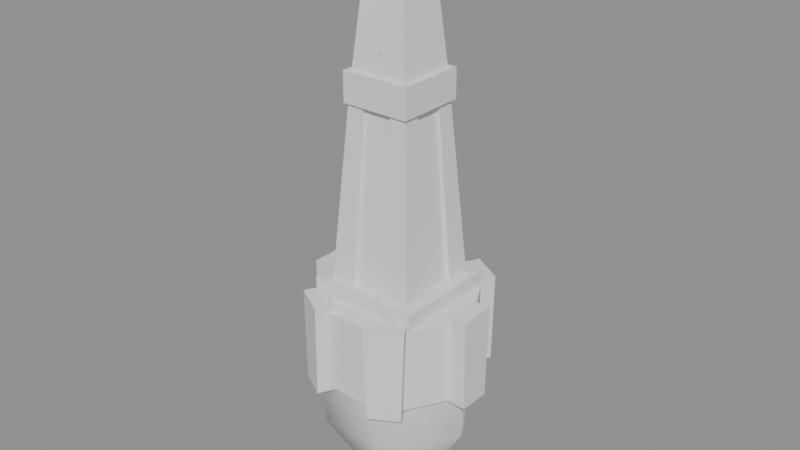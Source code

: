 # Source: tower_g_b_hit.blend  (saved by Blender 5.2.45; exported with 4.5.12 LTS)
import bpy
from mathutils import Matrix  # noqa: F401  (used for matrix-valued properties, if any)

bpy.ops.wm.read_factory_settings(use_empty=True)
scene = bpy.context.scene
scene.name = 'Scene'

# ---- collections
col_tower_g_b_hit = bpy.data.collections.new('tower_g_b_hit'); scene.collection.children.link(col_tower_g_b_hit)

# ---- materials (node trees are filled in below, after node groups)
mat_tower_g_b_hit_mat_1 = bpy.data.materials.new('tower_g_b_hit_mat_1')
mat_tower_g_b_hit_mat_2 = bpy.data.materials.new('tower_g_b_hit_mat_2')
mat_tower_g_b_hit_mat_0 = bpy.data.materials.new('tower_g_b_hit_mat_0')

# ---- material node trees
mat_tower_g_b_hit_mat_1.use_nodes = True; mat_tower_g_b_hit_mat_1.node_tree.nodes.clear()
_N = mat_tower_g_b_hit_mat_1.node_tree.nodes; _L = mat_tower_g_b_hit_mat_1.node_tree.links
n0 = _N.new('ShaderNodeBsdfPrincipled'); n0.name = 'Principled BSDF'; n0.location = (-200, 100)
n0.inputs[2].default_value = 0.8
n0.inputs[10].default_value = 0.005
n1 = _N.new('ShaderNodeOutputMaterial'); n1.name = 'Material Output'; n1.location = (200, 100)
_L.new(n0.outputs[0], n1.inputs[0])
n1.is_active_output = True
mat_tower_g_b_hit_mat_2.use_nodes = True; mat_tower_g_b_hit_mat_2.node_tree.nodes.clear()
_N = mat_tower_g_b_hit_mat_2.node_tree.nodes; _L = mat_tower_g_b_hit_mat_2.node_tree.links
n0 = _N.new('ShaderNodeBsdfPrincipled'); n0.name = 'Principled BSDF'; n0.location = (-200, 100)
n0.inputs[2].default_value = 0.8
n0.inputs[10].default_value = 0.005
n1 = _N.new('ShaderNodeOutputMaterial'); n1.name = 'Material Output'; n1.location = (200, 100)
_L.new(n0.outputs[0], n1.inputs[0])
n1.is_active_output = True
mat_tower_g_b_hit_mat_0.use_nodes = True; mat_tower_g_b_hit_mat_0.node_tree.nodes.clear()
_N = mat_tower_g_b_hit_mat_0.node_tree.nodes; _L = mat_tower_g_b_hit_mat_0.node_tree.links
n0 = _N.new('ShaderNodeBsdfPrincipled'); n0.name = 'Principled BSDF'; n0.location = (-200, 100)
n0.inputs[2].default_value = 0.8
n0.inputs[10].default_value = 0.005
n1 = _N.new('ShaderNodeOutputMaterial'); n1.name = 'Material Output'; n1.location = (200, 100)
_L.new(n0.outputs[0], n1.inputs[0])
n1.is_active_output = True

# ---- meshes
me_tower_g_b_hit_mesh_0 = bpy.data.meshes.new('tower_g_b_hit_mesh_0')
me_tower_g_b_hit_mesh_0.from_pydata([(-0.4261, -0.4261, 6.391), (-0.5681, 0.5681, 4.905), (-0.5681, -0.5681, 4.905), (0.4261, 0.4261, 6.391), (0.5681, -0.5681, 4.905), (0.5681, 0.5681, 4.905), (0.4261, -0.4261, 6.391), (-0.4261, 0.4261, 6.391), (0.284, 0.284, 6.864), (-0.284, -0.284, 6.864), (0.284, -0.284, 6.864), (-0.284, 0.284, 6.864), (0.07101, 0.07101, 7.115), (-0.07101, -0.07101, 7.115), (0.0, 0.0, 7.574), (0.07101, -0.07101, 7.115), (0.0, 0.0, 7.574), (-0.07101, 0.07101, 7.115), (-0.284, -0.284, 6.864), (0.07101, -0.07101, 7.115), (-0.07101, -0.07101, 7.115), (0.284, 0.284, 6.864), (-0.07101, 0.07101, 7.115), (0.07101, 0.07101, 7.115), (0.4261, -0.4261, 6.391), (-0.5681, -0.5681, 4.905), (0.5681, -0.5681, 4.905), (0.0, 0.0, 7.574), (0.284, -0.284, 6.864), (-0.4261, 0.4261, 6.391), (0.4261, 0.4261, 6.391), (0.5681, 0.5681, 4.905), (-0.5681, 0.5681, 4.905), (-0.284, 0.284, 6.864), (0.0, 0.0, 7.574), (-0.4261, -0.4261, 6.391)], [], [(0, 1, 2), (3, 4, 5), (3, 6, 4), (0, 7, 1), (8, 6, 3), (9, 7, 0), (8, 10, 6), (9, 11, 7), (10, 8, 12), (11, 9, 13), (14, 15, 12), (16, 17, 13), (11, 13, 17), (10, 12, 15), (18, 19, 20), (21, 22, 23), (24, 25, 26), (27, 20, 19), (18, 28, 19), (29, 30, 31), (29, 31, 32), (21, 33, 22), (33, 30, 29), (33, 21, 30), (34, 23, 22), (28, 18, 35), (28, 35, 24), (24, 35, 25)])
me_tower_g_b_hit_mesh_0.polygons.foreach_set('use_smooth', [True] * 28)
_uv = me_tower_g_b_hit_mesh_0.uv_layers.new(name='UVMap')
_uv.uv.foreach_set('vector', [0.0, 1.0, 0.0, 1.0, 0.0, 1.0, 0.0, 1.0, 0.0, 1.0, 0.0, 1.0, 0.0, 1.0, 0.0, 1.0, 0.0, 1.0, 0.0, 1.0, 0.0, 1.0, 0.0, 1.0, 0.0, 1.0, 0.0, 1.0, 0.0, 1.0, 0.0, 1.0, 0.0, 1.0, 0.0, 1.0, 0.0, 1.0, 0.0, 1.0, 0.0, 1.0, 0.0, 1.0, 0.0, 1.0, 0.0, 1.0, 0.0, 1.0, 0.0, 1.0, 0.0, 1.0, 0.0, 1.0, 0.0, 1.0, 0.0, 1.0, 0.0, 1.0, 0.0, 1.0, 0.0, 1.0, 0.0, 1.0, 0.0, 1.0, 0.0, 1.0, 0.0, 1.0, 0.0, 1.0, 0.0, 1.0, 0.0, 1.0, 0.0, 1.0, 0.0, 1.0, 0.0, 1.0, 0.0, 1.0, 0.0, 1.0, 0.0, 1.0, 0.0, 1.0, 0.0, 1.0, 0.0, 1.0, 0.0, 1.0, 0.0, 1.0, 0.0, 1.0, 0.0, 1.0, 0.0, 1.0, 0.0, 1.0, 0.0, 1.0, 0.0, 1.0, 0.0, 1.0, 0.0, 1.0, 0.0, 1.0, 0.0, 1.0, 0.0, 1.0, 0.0, 1.0, 0.0, 1.0, 0.0, 1.0, 0.0, 1.0, 0.0, 1.0, 0.0, 1.0, 0.0, 1.0, 0.0, 1.0, 0.0, 1.0, 0.0, 1.0, 0.0, 1.0, 0.0, 1.0, 0.0, 1.0, 0.0, 1.0, 0.0, 1.0, 0.0, 1.0, 0.0, 1.0, 0.0, 1.0, 0.0, 1.0, 0.0, 1.0, 0.0, 1.0, 0.0, 1.0])
me_tower_g_b_hit_mesh_0.materials.append(mat_tower_g_b_hit_mat_1)
me_tower_g_b_hit_mesh_0.update()
me_tower_g_b_hit_mesh_0.normals_split_custom_set([tuple(v) for v in zip(*[iter([-0.9871, -3.511e-07, 0.1601, -0.9955, -8.428e-07, 0.09513, -0.9955, -1.265e-06, 0.09513, 0.9871, 3.702e-07, 0.1601, 0.9955, 8.428e-07, 0.09513, 0.9955, 1.265e-06, 0.09513, 0.9871, 3.702e-07, 0.1601, 0.9745, 2.745e-06, 0.2245, 0.9955, 8.428e-07, 0.09513, -0.9871, -3.511e-07, 0.1601, -0.9745, -2.747e-06, 0.2245, -0.9955, -8.428e-07, 0.09513, 0.9097, -1.676e-07, 0.4153, 0.9745, 2.745e-06, 0.2245, 0.9871, 3.702e-07, 0.1601, -0.9097, 1.66e-07, 0.4153, -0.9745, -2.747e-06, 0.2245, -0.9871, -3.511e-07, 0.1601, 0.9097, -1.676e-07, 0.4153, 0.8434, 7.622e-06, 0.5373, 0.9745, 2.745e-06, 0.2245, -0.9097, 1.66e-07, 0.4153, -0.8434, -7.242e-06, 0.5373, -0.9745, -2.747e-06, 0.2245, 0.8434, 7.622e-06, 0.5373, 0.9097, -1.676e-07, 0.4153, 0.8666, -2.038e-06, 0.4989, -0.8434, -7.242e-06, 0.5373, -0.9097, 1.66e-07, 0.4153, -0.8666, 1.932e-06, 0.4989, 0.9882, 0.0, 0.1529, 0.9095, 1.768e-06, 0.4156, 0.8666, -2.038e-06, 0.4989, -0.9882, 0.0, 0.1529, -0.9095, -1.907e-06, 0.4156, -0.8666, 1.932e-06, 0.4989, -0.8434, -7.242e-06, 0.5373, -0.8666, 1.932e-06, 0.4989, -0.9095, -1.907e-06, 0.4156, 0.8434, 7.622e-06, 0.5373, 0.8666, -2.038e-06, 0.4989, 0.9095, 1.768e-06, 0.4156, 7.093e-06, -0.8434, 0.5373, -2.046e-06, -0.8666, 0.4989, 1.95e-06, -0.9095, 0.4156, -7.212e-06, 0.8434, 0.5373, 2.039e-06, 0.8666, 0.4989, -1.902e-06, 0.9095, 0.4156, 6.752e-08, -0.9871, 0.1601, 0.0, -0.9955, 0.09513, 0.0, -0.9955, 0.09513, 0.0, -0.9882, 0.1529, 1.95e-06, -0.9095, 0.4156, -2.046e-06, -0.8666, 0.4989, 7.093e-06, -0.8434, 0.5373, -1.679e-07, -0.9097, 0.4153, -2.046e-06, -0.8666, 0.4989, -6.752e-08, 0.9871, 0.1601, -2.745e-06, 0.9745, 0.2245, 0.0, 0.9955, 0.09513, -6.752e-08, 0.9871, 0.1601, 0.0, 0.9955, 0.09513, 0.0, 0.9955, 0.09513, -7.212e-06, 0.8434, 0.5373, 1.669e-07, 0.9097, 0.4153, 2.039e-06, 0.8666, 0.4989, 1.669e-07, 0.9097, 0.4153, -2.745e-06, 0.9745, 0.2245, -6.752e-08, 0.9871, 0.1601, 1.669e-07, 0.9097, 0.4153, -7.212e-06, 0.8434, 0.5373, -2.745e-06, 0.9745, 0.2245, 0.0, 0.9882, 0.1529, -1.902e-06, 0.9095, 0.4156, 2.039e-06, 0.8666, 0.4989, -1.679e-07, -0.9097, 0.4153, 7.093e-06, -0.8434, 0.5373, 2.746e-06, -0.9745, 0.2245, -1.679e-07, -0.9097, 0.4153, 2.746e-06, -0.9745, 0.2245, 6.752e-08, -0.9871, 0.1601, 6.752e-08, -0.9871, 0.1601, 2.746e-06, -0.9745, 0.2245, 0.0, -0.9955, 0.09513])] * 3)])
me_tower_g_b_hit_mesh_1 = bpy.data.meshes.new('tower_g_b_hit_mesh_1')
me_tower_g_b_hit_mesh_1.from_pydata([(-0.4843, -0.2838, 5.322), (-0.4843, 0.2838, 5.322), (-0.3193, -0.1871, 4.942), (0.3193, 0.1871, 4.942), (0.4843, 0.2838, 5.322), (0.4843, -0.2838, 5.322), (0.3193, -0.1871, 4.942), (-0.3193, 0.1871, 4.942), (0.0, 0.3701, 4.942), (0.0, 0.5613, 5.322), (0.0, -0.3701, 4.942), (0.0, -0.5613, 5.322)], [], [(0, 1, 2), (3, 4, 5), (6, 3, 5), (1, 7, 2), (8, 9, 4), (10, 11, 0), (10, 5, 11), (8, 1, 9), (10, 0, 2), (8, 4, 3), (8, 7, 1), (10, 6, 5)])
me_tower_g_b_hit_mesh_1.polygons.foreach_set('use_smooth', [True] * 12)
_uv = me_tower_g_b_hit_mesh_1.uv_layers.new(name='UVMap')
_uv.uv.foreach_set('vector', [0.0, 1.0, 0.0, 1.0, 0.0, 1.0, 0.0, 1.0, 0.0, 1.0, 0.0, 1.0, 0.0, 1.0, 0.0, 1.0, 0.0, 1.0, 0.0, 1.0, 0.0, 1.0, 0.0, 1.0, 0.0, 1.0, 0.0, 1.0, 0.0, 1.0, 0.0, 1.0, 0.0, 1.0, 0.0, 1.0, 0.0, 1.0, 0.0, 1.0, 0.0, 1.0, 0.0, 1.0, 0.0, 1.0, 0.0, 1.0, 0.0, 1.0, 0.0, 1.0, 0.0, 1.0, 0.0, 1.0, 0.0, 1.0, 0.0, 1.0, 0.0, 1.0, 0.0, 1.0, 0.0, 1.0, 0.0, 1.0, 0.0, 1.0, 0.0, 1.0])
me_tower_g_b_hit_mesh_1.materials.append(mat_tower_g_b_hit_mat_2)
me_tower_g_b_hit_mesh_1.update()
me_tower_g_b_hit_mesh_1.normals_split_custom_set([tuple(v) for v in zip(*[iter([-0.6765, -0.5882, -0.4431, -0.6764, 0.5883, -0.4431, -0.7731, -0.4477, -0.4493, 0.7731, 0.4477, -0.4493, 0.6765, 0.5882, -0.4431, 0.6764, -0.5883, -0.4431, 0.7731, -0.4477, -0.4493, 0.7731, 0.4477, -0.4493, 0.6764, -0.5883, -0.4431, -0.6764, 0.5883, -0.4431, -0.7731, 0.4477, -0.4493, -0.7731, -0.4477, -0.4493, 0.0, 0.8934, -0.4493, 0.0, 0.8934, -0.4493, 0.6765, 0.5882, -0.4431, 0.0, -0.8934, -0.4493, 0.0, -0.8934, -0.4493, -0.6765, -0.5882, -0.4431, 0.0, -0.8934, -0.4493, 0.6764, -0.5883, -0.4431, 0.0, -0.8934, -0.4493, 0.0, 0.8934, -0.4493, -0.6764, 0.5883, -0.4431, 0.0, 0.8934, -0.4493, 0.0, -0.8934, -0.4493, -0.6765, -0.5882, -0.4431, -0.7731, -0.4477, -0.4493, 0.0, 0.8934, -0.4493, 0.6765, 0.5882, -0.4431, 0.7731, 0.4477, -0.4493, 0.0, 0.8934, -0.4493, -0.7731, 0.4477, -0.4493, -0.6764, 0.5883, -0.4431, 0.0, -0.8934, -0.4493, 0.7731, -0.4477, -0.4493, 0.6764, -0.5883, -0.4431])] * 3)])
me_tower_g_b_hit_mesh_2 = bpy.data.meshes.new('tower_g_b_hit_mesh_2')
me_tower_g_b_hit_mesh_2.from_pydata([(-0.542, -0.311, 4.41), (-0.7733, 0.4622, 0.8823), (-0.7733, -0.4516, 0.8823), (0.542, 0.3116, 4.41), (0.7733, -0.4617, 0.8823), (0.7733, 0.4522, 0.8823), (-1.674, -0.009003, -0.9083), (-0.837, 1.423, 0.6922), (-0.837, 1.423, -0.9083), (1.674, -0.009003, -0.9083), (0.837, 1.423, -0.9083), (0.837, 1.423, 0.6922), (1.674, -0.009003, 0.6922), (-1.674, -0.009003, 0.6922), (-0.855, -1.441, -0.9083), (-1.674, -0.009003, 0.6922), (-1.674, -0.009003, -0.9083), (0.855, -1.441, -0.9083), (1.674, -0.009003, 0.6922), (0.855, -1.441, 0.6922), (1.674, -0.009003, -0.9083), (-0.855, -1.441, 0.6922), (0.542, -0.311, 4.41), (-0.542, 0.3116, 4.41), (-1.494, 0.0, -1.892), (-0.747, 1.27, -0.218), (-0.747, 1.27, -1.892), (-1.494, 0.0, -0.218), (0.747, 1.27, -1.892), (0.747, 1.27, -0.218), (1.494, 0.0, -0.218), (-0.747, -1.27, -1.892), (-1.494, 0.0, -0.218), (-0.747, -1.27, -0.218), (1.494, 0.0, -1.892), (0.747, -1.27, -0.218), (0.747, -1.27, -1.892), (1.494, 0.0, -0.218), (0.3884, -0.6603, -3.107), (-0.3884, 0.6603, -3.107), (0.7769, 0.0, -3.107), (-0.7769, 0.0, -3.107), (-0.3816, -0.3816, 0.8823), (-0.2879, -0.6092, 4.414), (-0.3816, -0.864, 0.8823), (0.3816, 0.3816, 0.8823), (0.2879, 0.6092, 4.414), (0.3816, 0.864, 0.8823), (0.864, -0.3816, 0.8823), (0.6092, -0.6092, 4.414), (0.864, -0.8637, 0.8823), (-0.8637, -0.864, 0.8823), (-0.6092, -0.2879, 4.414), (-0.8637, -0.3819, 0.8823), (0.8637, 0.8637, 0.8789), (0.6026, 0.2879, 4.414), (0.8637, 0.3819, 0.8823), (0.3819, -0.8637, 0.8823), (0.2912, -0.2912, 4.41), (0.3816, -0.3816, 0.8823), (-0.3819, 0.8637, 0.8823), (-0.2912, 0.2912, 4.41), (-0.3816, 0.3816, 0.8823), (-0.864, 0.3816, 0.8823), (-0.6126, 0.6126, 4.41), (-0.864, 0.8637, 0.8823), (1.285, 0.297, -0.9997), (1.381, -0.369, 0.8183), (1.381, 0.351, 0.8183), (-1.285, 0.297, -0.9997), (-1.381, 0.351, 0.8183), (-1.381, -0.369, 0.8183), (-1.759, -0.315, -0.9997), (-1.759, -0.369, 0.8183), (-1.759, 0.351, 0.8183), (1.759, -0.315, -0.9997), (1.759, 0.351, 0.8183), (1.759, -0.369, 0.8183), (0.3884, 0.6603, -3.107), (-0.3884, -0.6603, -3.107), (0.6026, 0.6092, 4.414), (-0.6092, -0.6092, 4.414), (-0.2879, -0.2879, 4.414), (0.2879, 0.2879, 4.414), (-0.6126, 0.2912, 4.41), (-0.2912, 0.6126, 4.41), (0.2912, -0.6126, 4.41), (0.6126, -0.2912, 4.41), (1.285, -0.315, -0.9997), (-1.285, -0.315, -0.9997), (-1.759, 0.297, -0.9997), (1.759, 0.297, -0.9997), (0.6695, 0.6695, 4.921), (0.6695, -0.6695, 4.921), (0.6695, -0.6695, 4.347), (-0.6695, -0.6695, 4.921), (-0.6695, 0.6695, 4.347), (-0.6695, -0.6695, 4.347), (-0.6695, 0.6695, 4.921), (0.6695, 0.6695, 4.347), (-0.5954, -1.641, -0.9997), (-0.3584, -1.23, -0.9997), (-0.3596, -1.341, 0.8183), (0.6206, 1.641, -0.9997), (0.3836, 1.23, -0.9997), (0.3848, 1.341, 0.8183), (-0.8884, -0.924, -0.9997), (-1.125, -1.335, -0.9997), (-1.172, -1.308, 0.8183), (0.9136, 0.924, -0.9997), (1.151, 1.335, -0.9997), (1.197, 1.308, 0.8183), (-1.143, 1.335, -0.9997), (-0.9064, 0.924, -0.9997), (-1.001, 0.981, 0.8183), (0.3656, -1.23, -0.9997), (0.6026, -1.641, -0.9997), (0.5558, -1.668, 0.8183), (1.133, -1.335, -0.9997), (0.8956, -0.924, -0.9997), (0.9904, -0.981, 0.8183), (-0.3764, 1.23, -0.9997), (-0.6134, 1.641, -0.9997), (-0.5666, 1.668, 0.8183), (1.063, 1.032, 0.9997), (1.063, -1.05, 0.9997), (1.063, -1.05, 0.6832), (-1.099, -1.05, 0.9997), (-1.099, 1.032, 0.9997), (-1.099, 1.032, 0.6832), (1.063, 1.032, 0.6832), (-1.099, -1.05, 0.6832), (-0.9064, 0.924, -0.9997), (-0.3776, 1.341, 0.8183), (-1.001, 0.981, 0.8183), (0.8956, -0.924, -0.9997), (0.3668, -1.341, 0.8183), (0.9904, -0.981, 0.8183), (-0.3584, -1.23, -0.9997), (-0.9832, -0.981, 0.8183), (-0.3596, -1.341, 0.8183), (0.3836, 1.23, -0.9997), (1.008, 0.981, 0.8183), (0.3848, 1.341, 0.8183), (1.151, 1.335, -0.9997), (0.5738, 1.668, 0.8183), (1.197, 1.308, 0.8183), (-1.125, -1.335, -0.9997), (-0.5486, -1.668, 0.8183), (-1.172, -1.308, 0.8183), (-0.6134, 1.641, -0.9997), (-1.19, 1.308, 0.8183), (-0.5666, 1.668, 0.8183), (0.6026, -1.641, -0.9997), (1.179, -1.308, 0.8183), (0.5558, -1.668, 0.8183), (1.008, 0.981, 0.8183), (-0.9832, -0.981, 0.8183), (0.3668, -1.341, 0.8183), (-0.3776, 1.341, 0.8183), (1.179, -1.308, 0.8183), (-1.19, 1.308, 0.8183), (0.5738, 1.668, 0.8183), (-0.5486, -1.668, 0.8183), (-0.3764, 1.23, -0.9997), (-0.8884, -0.924, -0.9997), (0.3656, -1.23, -0.9997), (0.9136, 0.924, -0.9997), (-0.5954, -1.641, -0.9997), (0.6206, 1.641, -0.9997), (1.133, -1.335, -0.9997), (-1.143, 1.335, -0.9997), (0.0, 0.0, -3.563), (-0.3816, -0.864, 0.8823), (-0.6092, -0.6092, 4.414), (-0.8637, -0.864, 0.8823), (0.3816, 0.864, 0.8823), (0.6026, 0.6092, 4.414), (0.8637, 0.8637, 0.8789), (-0.864, 0.8637, 0.8823), (-0.2912, 0.6126, 4.41), (-0.3819, 0.8637, 0.8823), (0.864, -0.8637, 0.8823), (0.2912, -0.6126, 4.41), (0.3819, -0.8637, 0.8823), (0.6092, -0.6092, 4.414), (-0.6126, 0.6126, 4.41), (0.8637, 0.3819, 0.8823), (0.2879, 0.2879, 4.414), (0.3816, 0.3816, 0.8823), (-0.8637, -0.3819, 0.8823), (-0.2879, -0.2879, 4.414), (-0.3816, -0.3816, 0.8823), (0.3816, -0.3816, 0.8823), (0.6126, -0.2912, 4.41), (0.864, -0.3816, 0.8823), (-0.3816, 0.3816, 0.8823), (-0.6126, 0.2912, 4.41), (-0.864, 0.3816, 0.8823), (-0.6092, -0.2879, 4.414), (0.6026, 0.2879, 4.414), (0.3113, -0.5417, 4.41), (-0.462, -0.773, 0.8823), (0.4519, -0.773, 0.8823), (-0.3113, 0.5423, 4.41), (0.462, 0.7736, 0.8823), (-0.4519, 0.7736, 0.8823), (0.1451, 0.0, 5.598), (0.0, 0.1451, 5.598), (0.0, 0.0, 6.024), (-0.1451, 0.0, 5.598), (0.0, -0.1451, 5.598), (0.0, 0.0, 6.024), (0.0, 0.0, 6.024), (0.0, 0.1451, 5.598), (-0.1451, 0.0, 5.598), (0.0, 0.0, 6.024), (0.0, -0.1451, 5.598), (0.1451, 0.0, 5.598), (-0.119, -0.119, 5.106), (-0.119, 0.119, 5.106), (-0.119, -0.119, 4.85), (0.119, -0.119, 5.106), (0.119, -0.119, 4.85), (0.119, 0.119, 4.85), (-0.119, 0.119, 4.85), (0.119, 0.119, 5.106), (0.0, 0.0, 5.352), (0.0, 0.0, 5.352), (0.0, 0.0, 5.352), (0.0, 0.0, 5.352), (-0.2912, 0.2912, 4.41), (0.2912, -0.2912, 4.41), (-0.06815, 0.0, 5.315), (-0.1197, 0.0, 5.144), (0.0, -0.1383, 5.144), (0.0, -0.07869, 5.315), (0.0, -0.1383, 5.144), (0.1197, 0.0, 5.144), (0.06815, 0.0, 5.315), (0.1197, 0.0, 5.144), (0.0, 0.1383, 5.144), (0.0, 0.07869, 5.315), (0.0, 0.1383, 5.144), (-0.1197, 0.0, 5.144), (-1.285, -0.315, -0.9997), (-1.759, -0.369, 0.8183), (-1.759, -0.315, -0.9997), (-1.759, 0.297, -0.9997), (-1.381, 0.351, 0.8183), (-1.285, 0.297, -0.9997), (-1.381, -0.369, 0.8183), (-1.759, 0.351, 0.8183), (0.06815, 0.0, 5.315), (0.0, 0.07869, 5.315), (0.0, -0.07869, 5.315), (-0.06815, 0.0, 5.315), (0.2879, 0.6092, 4.414), (-0.2879, -0.6092, 4.414), (0.0, 0.0, 5.402), (0.0, 0.0, 5.402), (0.0, 0.0, 5.402), (0.0, 0.0, 5.402), (0.0, 0.09324, 5.079), (-0.08075, 0.0, 5.079), (0.0, 0.09324, 5.144), (-0.08075, 0.0, 5.144), (0.0, -0.09324, 5.079), (0.08075, 0.0, 5.079), (0.0, -0.09324, 5.144), (0.0, 0.09324, 5.079), (0.0, 0.09324, 5.144), (0.08075, 0.0, 5.144), (0.0, -0.09324, 5.079), (0.0, -0.09324, 5.144), (-0.08075, 0.0, 5.144), (-0.08075, 0.0, 5.079), (0.08075, 0.0, 5.079), (0.08075, 0.0, 5.144), (1.759, 0.297, -0.9997), (1.381, 0.351, 0.8183), (1.759, 0.351, 0.8183), (1.285, -0.315, -0.9997), (1.759, -0.369, 0.8183), (1.381, -0.369, 0.8183), (1.759, -0.315, -0.9997), (1.285, 0.297, -0.9997), (-0.3113, -0.5417, 4.41), (0.3113, 0.5423, 4.41), (1.759, -0.369, 0.8183), (1.381, 0.351, 0.8183), (1.381, -0.369, 0.8183), (-1.759, -0.369, 0.8183), (-1.381, -0.369, 0.8183), (-1.381, 0.351, 0.8183), (-0.5666, 1.668, 0.8183), (-1.001, 0.981, 0.8183), (-0.3776, 1.341, 0.8183), (0.5558, -1.668, 0.8183), (0.9904, -0.981, 0.8183), (0.3668, -1.341, 0.8183), (-1.759, 0.351, 0.8183), (1.759, 0.351, 0.8183), (-1.19, 1.308, 0.8183), (1.179, -1.308, 0.8183), (-1.759, -0.315, -0.9997), (-1.285, 0.297, -0.9997), (-1.285, -0.315, -0.9997), (1.759, -0.315, -0.9997), (1.285, -0.315, -0.9997), (1.285, 0.297, -0.9997), (-0.6134, 1.641, -0.9997), (-0.9064, 0.924, -0.9997), (-1.143, 1.335, -0.9997), (0.6026, -1.641, -0.9997), (0.8956, -0.924, -0.9997), (1.133, -1.335, -0.9997), (-1.125, -1.335, -0.9997), (-0.8884, -0.924, -0.9997), (-0.3584, -1.23, -0.9997), (1.151, 1.335, -0.9997), (0.9136, 0.924, -0.9997), (0.3836, 1.23, -0.9997), (-0.5954, -1.641, -0.9997), (0.6206, 1.641, -0.9997), (-0.3764, 1.23, -0.9997), (0.3656, -1.23, -0.9997), (-1.759, 0.297, -0.9997), (1.197, 1.308, 0.8183), (0.5738, 1.668, 0.8183), (0.3848, 1.341, 0.8183), (-1.172, -1.308, 0.8183), (-0.5486, -1.668, 0.8183), (-0.3596, -1.341, 0.8183), (1.759, 0.297, -0.9997), (-0.9832, -0.981, 0.8183), (1.008, 0.981, 0.8183), (0.0, 0.0, 4.347), (-0.6695, -0.6695, 4.347), (-0.6695, 0.6695, 4.347), (0.6695, 0.6695, 4.347), (0.6695, -0.6695, 4.347), (-0.837, 1.423, 0.6922), (0.837, 1.423, -0.9083), (-0.855, -1.441, -0.9083), (-0.837, 1.423, -0.9083), (0.6695, -0.6695, 4.921), (-0.6695, -0.6695, 4.921), (-0.6695, -0.6695, 4.347), (0.6695, -0.6695, 4.347), (0.855, -1.441, -0.9083), (-0.855, -1.441, -0.9083), (0.855, -1.441, 0.6922), (-0.855, -1.441, 0.6922), (0.855, -1.441, -0.9083), (0.837, 1.423, 0.6922), (0.855, -1.441, 0.6922), (1.674, -0.009003, 0.6922), (-1.674, -0.009003, -0.9083), (-0.6695, -0.6695, 4.921), (0.6695, 0.6695, 4.921), (-0.6695, 0.6695, 4.921), (-0.1197, 0.0, 5.144), (0.0, 0.1383, 5.144), (0.0, -0.1383, 5.144), (0.1197, 0.0, 5.144), (-0.837, 1.423, -0.9083), (0.6695, -0.6695, 4.921), (-0.6695, 0.6695, 4.921), (0.6695, 0.6695, 4.347), (-0.6695, 0.6695, 4.347), (-0.837, 1.423, 0.6922), (-1.674, -0.009003, 0.6922), (-0.855, -1.441, 0.6922), (0.119, 0.119, 5.106), (-0.119, 0.119, 5.106), (-0.119, -0.119, 5.106), (0.119, -0.119, 5.106), (0.119, 0.119, 5.106), (0.119, 0.119, 4.85), (-0.119, 0.119, 4.85), (-0.119, 0.119, 5.106), (1.674, -0.009003, -0.9083), (-1.099, 1.032, 0.9997), (-1.099, -1.05, 0.9997), (1.063, -1.05, 0.9997), (-0.119, -0.119, 5.106), (-0.119, -0.119, 4.85), (0.119, -0.119, 4.85), (0.119, -0.119, 5.106), (1.063, 1.032, 0.9997), (1.063, -1.05, 0.9997), (-1.099, -1.05, 0.9997), (-1.099, -1.05, 0.6832), (1.063, -1.05, 0.6832), (-1.099, 1.032, 0.9997), (1.063, 1.032, 0.9997), (1.063, 1.032, 0.6832), (-1.099, 1.032, 0.6832), (0.6695, 0.6695, 4.921)], [], [(0, 1, 2), (3, 4, 5), (6, 7, 8), (9, 10, 11), (9, 11, 12), (6, 13, 7), (14, 15, 16), (17, 18, 19), (17, 20, 18), (14, 21, 15), (3, 22, 4), (0, 23, 1), (24, 25, 26), (24, 27, 25), (28, 29, 30), (31, 32, 24), (31, 33, 32), (34, 35, 36), (28, 30, 34), (34, 37, 35), (34, 36, 38), (24, 26, 39), (28, 34, 40), (31, 24, 41), (42, 43, 44), (45, 46, 47), (48, 49, 50), (51, 52, 53), (54, 55, 56), (57, 58, 59), (60, 61, 62), (63, 64, 65), (66, 67, 68), (69, 70, 71), (72, 73, 74), (75, 76, 77), (28, 40, 78), (31, 41, 79), (54, 80, 55), (51, 81, 52), (42, 82, 43), (45, 83, 46), (63, 84, 64), (60, 85, 61), (57, 86, 58), (24, 39, 41), (34, 38, 40), (48, 87, 49), (66, 88, 67), (69, 71, 89), (72, 74, 90), (75, 91, 76), (92, 93, 94), (95, 96, 97), (95, 98, 96), (92, 94, 99), (100, 101, 102), (103, 104, 105), (106, 107, 108), (109, 110, 111), (112, 113, 114), (115, 116, 117), (118, 119, 120), (121, 122, 123), (124, 125, 126), (127, 128, 129), (124, 126, 130), (127, 129, 131), (132, 133, 134), (135, 136, 137), (138, 139, 140), (141, 142, 143), (144, 145, 146), (147, 148, 149), (150, 151, 152), (153, 154, 155), (109, 111, 156), (106, 108, 157), (115, 117, 158), (121, 123, 159), (118, 120, 160), (112, 114, 161), (103, 105, 162), (100, 102, 163), (132, 164, 133), (138, 165, 139), (135, 166, 136), (141, 167, 142), (147, 168, 148), (144, 169, 145), (153, 170, 154), (150, 171, 151), (172, 79, 41), (40, 172, 78), (172, 41, 39), (172, 40, 38), (173, 174, 175), (176, 177, 178), (179, 180, 181), (182, 183, 184), (79, 172, 38), (78, 172, 39), (26, 78, 39), (36, 79, 38), (182, 185, 183), (179, 186, 180), (187, 188, 189), (190, 191, 192), (193, 194, 195), (196, 197, 198), (190, 199, 191), (187, 200, 188), (201, 202, 203), (204, 205, 206), (207, 208, 209), (210, 211, 212), (213, 214, 215), (216, 217, 218), (219, 220, 221), (222, 223, 224), (220, 225, 221), (226, 222, 224), (227, 208, 207), (228, 211, 210), (215, 214, 229), (218, 217, 230), (196, 231, 197), (193, 232, 194), (233, 234, 235), (236, 237, 238), (239, 240, 241), (242, 243, 244), (245, 246, 247), (248, 249, 250), (245, 251, 246), (248, 252, 249), (253, 236, 238), (254, 239, 241), (255, 233, 235), (256, 242, 244), (176, 257, 177), (173, 258, 174), (259, 242, 256), (260, 236, 253), (261, 233, 255), (262, 239, 254), (263, 264, 265), (264, 266, 265), (267, 268, 269), (270, 271, 272), (273, 274, 275), (276, 273, 275), (277, 270, 272), (268, 278, 269), (279, 280, 281), (282, 283, 284), (282, 285, 283), (279, 286, 280), (201, 287, 202), (204, 288, 205), (289, 290, 291), (292, 293, 294), (295, 296, 297), (298, 299, 300), (292, 294, 301), (289, 302, 290), (295, 303, 296), (298, 304, 299), (305, 306, 307), (308, 309, 310), (311, 312, 313), (314, 315, 316), (317, 318, 319), (320, 321, 322), (317, 319, 323), (320, 322, 324), (311, 325, 312), (314, 326, 315), (305, 327, 306), (328, 329, 330), (331, 332, 333), (308, 310, 334), (331, 333, 335), (328, 330, 336), (337, 338, 339), (340, 337, 339), (337, 340, 341), (338, 337, 341), (10, 342, 11), (343, 344, 345), (346, 347, 348), (346, 348, 349), (343, 350, 344), (351, 352, 353), (351, 354, 352), (355, 356, 357), (344, 358, 345), (359, 360, 361), (362, 363, 364), (365, 364, 363), (10, 366, 342), (359, 367, 360), (368, 369, 370), (371, 372, 373), (26, 28, 78), (36, 33, 31), (36, 35, 33), (26, 29, 28), (374, 375, 376), (377, 374, 376), (378, 379, 380), (381, 378, 380), (350, 343, 382), (383, 384, 385), (386, 387, 388), (389, 386, 388), (383, 385, 390), (391, 392, 393), (391, 393, 394), (395, 396, 397), (395, 397, 398), (356, 355, 371), (356, 371, 373), (368, 399, 369), (26, 25, 29), (36, 31, 79)])
me_tower_g_b_hit_mesh_2.polygons.foreach_set('use_smooth', [True] * 226)
_uv = me_tower_g_b_hit_mesh_2.uv_layers.new(name='UVMap')
_uv.uv.foreach_set('vector', [0.0, 1.0, 0.0, 1.0, 0.0, 1.0, 0.0, 1.0, 0.0, 1.0, 0.0, 1.0, 0.0, 1.0, 0.0, 1.0, 0.0, 1.0, 0.0, 1.0, 0.0, 1.0, 0.0, 1.0, 0.0, 1.0, 0.0, 1.0, 0.0, 1.0, 0.0, 1.0, 0.0, 1.0, 0.0, 1.0, 0.0, 1.0, 0.0, 1.0, 0.0, 1.0, 0.0, 1.0, 0.0, 1.0, 0.0, 1.0, 0.0, 1.0, 0.0, 1.0, 0.0, 1.0, 0.0, 1.0, 0.0, 1.0, 0.0, 1.0, 0.0, 1.0, 0.0, 1.0, 0.0, 1.0, 0.0, 1.0, 0.0, 1.0, 0.0, 1.0, 0.0, 1.0, 0.0, 1.0, 0.0, 1.0, 0.0, 1.0, 0.0, 1.0, 0.0, 1.0, 0.0, 1.0, 0.0, 1.0, 0.0, 1.0, 0.0, 1.0, 0.0, 1.0, 0.0, 1.0, 0.0, 1.0, 0.0, 1.0, 0.0, 1.0, 0.0, 1.0, 0.0, 1.0, 0.0, 1.0, 0.0, 1.0, 0.0, 1.0, 0.0, 1.0, 0.0, 1.0, 0.0, 1.0, 0.0, 1.0, 0.0, 1.0, 0.0, 1.0, 0.0, 1.0, 0.0, 1.0, 0.0, 1.0, 0.0, 1.0, 0.0, 1.0, 0.0, 1.0, 0.0, 1.0, 0.0, 1.0, 0.0, 1.0, 0.0, 1.0, 0.0, 1.0, 0.0, 1.0, 0.0, 1.0, 0.0, 1.0, 0.0, 1.0, 0.0, 1.0, 0.0, 1.0, 0.0, 1.0, 0.0, 1.0, 0.0, 1.0, 0.0, 1.0, 0.0, 1.0, 0.0, 1.0, 0.0, 1.0, 0.0, 1.0, 0.0, 1.0, 0.0, 1.0, 0.0, 1.0, 0.0, 1.0, 0.0, 1.0, 0.0, 1.0, 0.0, 1.0, 0.0, 1.0, 0.0, 1.0, 0.0, 1.0, 0.0, 1.0, 0.0, 1.0, 0.0, 1.0, 0.0, 1.0, 0.0, 1.0, 0.0, 1.0, 0.0, 1.0, 0.0, 1.0, 0.0, 1.0, 0.0, 1.0, 0.0, 1.0, 0.0, 1.0, 0.0, 1.0, 0.0, 1.0, 0.0, 1.0, 0.0, 1.0, 0.0, 1.0, 0.0, 1.0, 0.0, 1.0, 0.0, 1.0, 0.0, 1.0, 0.0, 1.0, 0.0, 1.0, 0.0, 1.0, 0.0, 1.0, 0.0, 1.0, 0.0, 1.0, 0.0, 1.0, 0.0, 1.0, 0.0, 1.0, 0.0, 1.0, 0.0, 1.0, 0.0, 1.0, 0.0, 1.0, 0.0, 1.0, 0.0, 1.0, 0.0, 1.0, 0.0, 1.0, 0.0, 1.0, 0.0, 1.0, 0.0, 1.0, 0.0, 1.0, 0.0, 1.0, 0.0, 1.0, 0.0, 1.0, 0.0, 1.0, 0.0, 1.0, 0.0, 1.0, 0.0, 1.0, 0.0, 1.0, 0.0, 1.0, 0.0, 1.0, 0.0, 1.0, 0.0, 1.0, 0.0, 1.0, 0.0, 1.0, 0.0, 1.0, 0.0, 1.0, 0.0, 1.0, 0.0, 1.0, 0.0, 1.0, 0.0, 1.0, 0.0, 1.0, 0.0, 1.0, 0.0, 1.0, 0.0, 1.0, 0.0, 1.0, 0.0, 1.0, 0.0, 1.0, 0.0, 1.0, 0.0, 1.0, 0.0, 1.0, 0.0, 1.0, 0.0, 1.0, 0.0, 1.0, 0.0, 1.0, 0.0, 1.0, 0.0, 1.0, 0.0, 1.0, 0.0, 1.0, 0.0, 1.0, 0.0, 1.0, 0.0, 1.0, 0.0, 1.0, 0.0, 1.0, 0.0, 1.0, 0.0, 1.0, 0.0, 1.0, 0.0, 1.0, 0.0, 1.0, 0.0, 1.0, 0.0, 1.0, 0.0, 1.0, 0.0, 1.0, 0.0, 1.0, 0.0, 1.0, 0.0, 1.0, 0.0, 1.0, 0.0, 1.0, 0.0, 1.0, 0.0, 1.0, 0.0, 1.0, 0.0, 1.0, 0.0, 1.0, 0.0, 1.0, 0.0, 1.0, 0.0, 1.0, 0.0, 1.0, 0.0, 1.0, 0.0, 1.0, 0.0, 1.0, 0.0, 1.0, 0.0, 1.0, 0.0, 1.0, 0.0, 1.0, 0.0, 1.0, 0.0, 1.0, 0.0, 1.0, 0.0, 1.0, 0.0, 1.0, 0.0, 1.0, 0.0, 1.0, 0.0, 1.0, 0.0, 1.0, 0.0, 1.0, 0.0, 1.0, 0.0, 1.0, 0.0, 1.0, 0.0, 1.0, 0.0, 1.0, 0.0, 1.0, 0.0, 1.0, 0.0, 1.0, 0.0, 1.0, 0.0, 1.0, 0.0, 1.0, 0.0, 1.0, 0.0, 1.0, 0.0, 1.0, 0.0, 1.0, 0.0, 1.0, 0.0, 1.0, 0.0, 1.0, 0.0, 1.0, 0.0, 1.0, 0.0, 1.0, 0.0, 1.0, 0.0, 1.0, 0.0, 1.0, 0.0, 1.0, 0.0, 1.0, 0.0, 1.0, 0.0, 1.0, 0.0, 1.0, 0.0, 1.0, 0.0, 1.0, 0.0, 1.0, 0.0, 1.0, 0.0, 1.0, 0.0, 1.0, 0.0, 1.0, 0.0, 1.0, 0.0, 1.0, 0.0, 1.0, 0.0, 1.0, 0.0, 1.0, 0.0, 1.0, 0.0, 1.0, 0.0, 1.0, 0.0, 1.0, 0.0, 1.0, 0.0, 1.0, 0.0, 1.0, 0.0, 1.0, 0.0, 1.0, 0.0, 1.0, 0.0, 1.0, 0.0, 1.0, 0.0, 1.0, 0.0, 1.0, 0.0, 1.0, 0.0, 1.0, 0.0, 1.0, 0.0, 1.0, 0.0, 1.0, 0.0, 1.0, 0.0, 1.0, 0.0, 1.0, 0.0, 1.0, 0.0, 1.0, 0.0, 1.0, 0.0, 1.0, 0.0, 1.0, 0.0, 1.0, 0.0, 1.0, 0.0, 1.0, 0.0, 1.0, 0.0, 1.0, 0.0, 1.0, 0.0, 1.0, 0.0, 1.0, 0.0, 1.0, 0.0, 1.0, 0.0, 1.0, 0.0, 1.0, 0.0, 1.0, 0.0, 1.0, 0.0, 1.0, 0.0, 1.0, 0.0, 1.0, 0.0, 1.0, 0.0, 1.0, 0.0, 1.0, 0.0, 1.0, 0.0, 1.0, 0.0, 1.0, 0.0, 1.0, 0.0, 1.0, 0.0, 1.0, 0.0, 1.0, 0.0, 1.0, 0.0, 1.0, 0.0, 1.0, 0.0, 1.0, 0.0, 1.0, 0.0, 1.0, 0.0, 1.0, 0.0, 1.0, 0.0, 1.0, 0.0, 1.0, 0.0, 1.0, 0.0, 1.0, 0.0, 1.0, 0.0, 1.0, 0.0, 1.0, 0.0, 1.0, 0.0, 1.0, 0.0, 1.0, 0.0, 1.0, 0.0, 1.0, 0.0, 1.0, 0.0, 1.0, 0.0, 1.0, 0.0, 1.0, 0.0, 1.0, 0.0, 1.0, 0.0, 1.0, 0.0, 1.0, 0.0, 1.0, 0.0, 1.0, 0.0, 1.0, 0.0, 1.0, 0.0, 1.0, 0.0, 1.0, 0.0, 1.0, 0.0, 1.0, 0.0, 1.0, 0.0, 1.0, 0.0, 1.0, 0.0, 1.0, 0.0, 1.0, 0.0, 1.0, 0.0, 1.0, 0.0, 1.0, 0.0, 1.0, 0.0, 1.0, 0.0, 1.0, 0.0, 1.0, 0.0, 1.0, 0.0, 1.0, 0.0, 1.0, 0.0, 1.0, 0.0, 1.0, 0.0, 1.0, 0.0, 1.0, 0.0, 1.0, 0.0, 1.0, 0.0, 1.0, 0.0, 1.0, 0.0, 1.0, 0.0, 1.0, 0.0, 1.0, 0.0, 1.0, 0.0, 1.0, 0.0, 1.0, 0.0, 1.0, 0.0, 1.0, 0.0, 1.0, 0.0, 1.0, 0.0, 1.0, 0.0, 1.0, 0.0, 1.0, 0.0, 1.0, 0.0, 1.0, 0.0, 1.0, 0.0, 1.0, 0.0, 1.0, 0.0, 1.0, 0.0, 1.0, 0.0, 1.0, 0.0, 1.0, 0.0, 1.0, 0.0, 1.0, 0.0, 1.0, 0.0, 1.0, 0.0, 1.0, 0.0, 1.0, 0.0, 1.0, 0.0, 1.0, 0.0, 1.0, 0.0, 1.0, 0.0, 1.0, 0.0, 1.0, 0.0, 1.0, 0.0, 1.0, 0.0, 1.0, 0.0, 1.0, 0.0, 1.0, 0.0, 1.0, 0.0, 1.0, 0.0, 1.0, 0.0, 1.0, 0.0, 1.0, 0.0, 1.0, 0.0, 1.0, 0.0, 1.0, 0.0, 1.0, 0.0, 1.0, 0.0, 1.0, 0.0, 1.0, 0.0, 1.0, 0.0, 1.0, 0.0, 1.0, 0.0, 1.0, 0.0, 1.0, 0.0, 1.0, 0.0, 1.0, 0.0, 1.0, 0.0, 1.0, 0.0, 1.0, 0.0, 1.0, 0.0, 1.0, 0.0, 1.0, 0.0, 1.0, 0.0, 1.0, 0.0, 1.0, 0.0, 1.0, 0.0, 1.0, 0.0, 1.0, 0.0, 1.0, 0.0, 1.0, 0.0, 1.0, 0.0, 1.0, 0.0, 1.0, 0.0, 1.0, 0.0, 1.0, 0.0, 1.0, 0.0, 1.0, 0.0, 1.0, 0.0, 1.0, 0.0, 1.0, 0.0, 1.0, 0.0, 1.0, 0.0, 1.0, 0.0, 1.0, 0.0, 1.0, 0.0, 1.0, 0.0, 1.0, 0.0, 1.0, 0.0, 1.0, 0.0, 1.0, 0.0, 1.0, 0.0, 1.0, 0.0, 1.0, 0.0, 1.0, 0.0, 1.0, 0.0, 1.0, 0.0, 1.0, 0.0, 1.0, 0.0, 1.0, 0.0, 1.0, 0.0, 1.0, 0.0, 1.0, 0.0, 1.0, 0.0, 1.0, 0.0, 1.0, 0.0, 1.0, 0.0, 1.0, 0.0, 1.0, 0.0, 1.0, 0.0, 1.0, 0.0, 1.0, 0.0, 1.0, 0.0, 1.0, 0.0, 1.0, 0.0, 1.0, 0.0, 1.0, 0.0, 1.0, 0.0, 1.0, 0.0, 1.0, 0.0, 1.0, 0.0, 1.0, 0.0, 1.0, 0.0, 1.0, 0.0, 1.0, 0.0, 1.0, 0.0, 1.0, 0.0, 1.0, 0.0, 1.0, 0.0, 1.0, 0.0, 1.0, 0.0, 1.0, 0.0, 1.0, 0.0, 1.0, 0.0, 1.0, 0.0, 1.0, 0.0, 1.0, 0.0, 1.0, 0.0, 1.0, 0.0, 1.0, 0.0, 1.0, 0.0, 1.0, 0.0, 1.0, 0.0, 1.0, 0.0, 1.0, 0.0, 1.0, 0.0, 1.0, 0.0, 1.0, 0.0, 1.0, 0.0, 1.0, 0.0, 1.0, 0.0, 1.0, 0.0, 1.0, 0.0, 1.0, 0.0, 1.0, 0.0, 1.0, 0.0, 1.0, 0.0, 1.0, 0.0, 1.0, 0.0, 1.0, 0.0, 1.0, 0.0, 1.0, 0.0, 1.0, 0.0, 1.0, 0.0, 1.0, 0.0, 1.0, 0.0, 1.0, 0.0, 1.0, 0.0, 1.0, 0.0, 1.0, 0.0, 1.0, 0.0, 1.0, 0.0, 1.0, 0.0, 1.0, 0.0, 1.0, 0.0, 1.0, 0.0, 1.0, 0.0, 1.0, 0.0, 1.0, 0.0, 1.0, 0.0, 1.0, 0.0, 1.0, 0.0, 1.0, 0.0, 1.0, 0.0, 1.0, 0.0, 1.0, 0.0, 1.0, 0.0, 1.0, 0.0, 1.0, 0.0, 1.0, 0.0, 1.0, 0.0, 1.0, 0.0, 1.0, 0.0, 1.0, 0.0, 1.0, 0.0, 1.0, 0.0, 1.0, 0.0, 1.0, 0.0, 1.0, 0.0, 1.0, 0.0, 1.0, 0.0, 1.0, 0.0, 1.0, 0.0, 1.0, 0.0, 1.0, 0.0, 1.0, 0.0, 1.0, 0.0, 1.0, 0.0, 1.0, 0.0, 1.0, 0.0, 1.0, 0.0, 1.0, 0.0, 1.0, 0.0, 1.0, 0.0, 1.0, 0.0, 1.0, 0.0, 1.0, 0.0, 1.0, 0.0, 1.0, 0.0, 1.0, 0.0, 1.0, 0.0, 1.0, 0.0, 1.0, 0.0, 1.0, 0.0, 1.0, 0.0, 1.0, 0.0, 1.0, 0.0, 1.0, 0.0, 1.0, 0.0, 1.0, 0.0, 1.0, 0.0, 1.0, 0.0, 1.0, 0.0, 1.0, 0.0, 1.0, 0.0, 1.0, 0.0, 1.0, 0.0, 1.0, 0.0, 1.0, 0.0, 1.0, 0.0, 1.0, 0.0, 1.0, 0.0, 1.0, 0.0, 1.0, 0.0, 1.0, 0.0, 1.0, 0.0, 1.0, 0.0, 1.0, 0.0, 1.0, 0.0, 1.0, 0.0, 1.0, 0.0, 1.0, 0.0, 1.0, 0.0, 1.0, 0.0, 1.0, 0.0, 1.0, 0.0, 1.0, 0.0, 1.0, 0.0, 1.0, 0.0, 1.0, 0.0, 1.0, 0.0, 1.0, 0.0, 1.0, 0.0, 1.0, 0.0, 1.0, 0.0, 1.0, 0.0, 1.0, 0.0, 1.0, 0.0, 1.0, 0.0, 1.0, 0.0, 1.0, 0.0, 1.0, 0.0, 1.0, 0.0, 1.0, 0.0, 1.0, 0.0, 1.0, 0.0, 1.0, 0.0, 1.0, 0.0, 1.0, 0.0, 1.0, 0.0, 1.0, 0.0, 1.0, 0.0, 1.0, 0.0, 1.0, 0.0, 1.0, 0.0, 1.0, 0.0, 1.0, 0.0, 1.0, 0.0, 1.0, 0.0, 1.0, 0.0, 1.0, 0.0, 1.0, 0.0, 1.0, 0.0, 1.0, 0.0, 1.0, 0.0, 1.0, 0.0, 1.0, 0.0, 1.0, 0.0, 1.0, 0.0, 1.0, 0.0, 1.0])
me_tower_g_b_hit_mesh_2.materials.append(mat_tower_g_b_hit_mat_0)
me_tower_g_b_hit_mesh_2.update()
me_tower_g_b_hit_mesh_2.normals_split_custom_set([tuple(v) for v in zip(*[iter([-0.9979, -1.749e-06, 0.06542, -0.9979, 1.171e-06, 0.06542, -0.9979, 1.624e-06, 0.06542, 0.9979, 1.749e-06, 0.06542, 0.9979, -1.171e-06, 0.06542, 0.9979, -1.624e-06, 0.06542, -0.8633, 0.5046, 0.0, -0.8633, 0.5046, 0.0, -0.8633, 0.5046, 0.0, 0.8633, 0.5046, 0.0, 0.3259, 0.9454, 0.0, 0.6517, 0.7585, 0.0, 0.8633, 0.5046, 0.0, 0.6517, 0.7585, 0.0, 0.8633, 0.5046, 0.0, -0.8633, 0.5046, 0.0, -0.8633, 0.5046, 0.0, -0.8633, 0.5046, 0.0, -0.868, -0.4965, 0.0, -0.868, -0.4965, 0.0, -0.868, -0.4965, 0.0, 0.868, -0.4965, 0.0, 0.868, -0.4965, 0.0, 0.868, -0.4965, 0.0, 0.868, -0.4965, 0.0, 0.868, -0.4965, 0.0, 0.868, -0.4965, 0.0, -0.868, -0.4965, 0.0, -0.868, -0.4965, 0.0, -0.868, -0.4965, 0.0, 0.9979, 1.749e-06, 0.06542, 0.9979, 2.383e-06, 0.06542, 0.9979, -1.171e-06, 0.06542, -0.9979, -1.749e-06, 0.06542, -0.9979, -2.383e-06, 0.06542, -0.9979, 1.171e-06, 0.06542, -0.9467, 0.1856, -0.2633, -0.6502, 0.7597, 1.637e-08, -0.3137, 0.9133, -0.2598, -0.9467, 0.1856, -0.2633, -0.8619, 0.507, 0.0, -0.6502, 0.7597, 1.637e-08, 0.6275, 0.7336, -0.2608, 0.3252, 0.9457, 7.171e-06, 0.8619, 0.507, 0.0, -0.6275, -0.7336, -0.2608, -0.8619, -0.507, 0.0, -0.9467, 0.1856, -0.2633, -0.6275, -0.7336, -0.2608, -0.3252, -0.9457, 7.171e-06, -0.8619, -0.507, 0.0, 0.9467, -0.1856, -0.2633, 0.6502, -0.7597, 1.637e-08, 0.3137, -0.9133, -0.2598, 0.6275, 0.7336, -0.2608, 0.8619, 0.507, 0.0, 0.9467, -0.1856, -0.2633, 0.9467, -0.1856, -0.2633, 0.8619, -0.507, 0.0, 0.6502, -0.7597, 1.637e-08, 0.9467, -0.1856, -0.2633, 0.3137, -0.9133, -0.2598, 0.4504, -0.5907, -0.6695, -0.9467, 0.1856, -0.2633, -0.3137, 0.9133, -0.2598, -0.4504, 0.5907, -0.6695, 0.6275, 0.7336, -0.2608, 0.9467, -0.1856, -0.2633, 0.7321, 0.101, -0.6737, -0.6275, -0.7336, -0.2608, -0.9467, 0.1856, -0.2633, -0.7321, -0.101, -0.6737, 0.9996, -8.841e-06, -0.02653, 0.9996, -7.777e-07, -0.02653, 0.9996, -9.374e-06, -0.02653, -0.9996, 8.841e-06, -0.02653, -0.9996, 7.777e-07, -0.02653, -0.9996, 9.374e-06, -0.02653, 0.9974, -0.004852, 0.07162, 0.9974, -0.00486, 0.07162, 0.9974, 0.0, 0.07194, -0.9974, 0.0, 0.07185, -0.9974, 0.0, 0.07185, -0.9974, 0.0, 0.07185, 0.9973, 0.0004936, 0.07374, 0.9973, 4.571e-05, 0.07367, 0.9973, 0.000525, 0.07375, -0.9997, -0.0005792, -0.0256, -0.9997, -0.0003851, -0.02563, -0.9997, -0.000616, -0.02559, 0.9997, 0.0005794, -0.0256, 0.9997, 0.0003894, -0.02563, 0.9997, 0.000616, -0.02559, -0.9975, -2.623e-07, 0.07106, -0.9975, -4.232e-06, 0.07106, -0.9975, 0.0, 0.07106, -0.9986, -1.447e-06, 0.05273, -0.9986, -4.822e-06, 0.05273, -0.9986, -6.091e-06, 0.05273, 0.9986, -1.447e-06, 0.05273, 0.9986, -6.091e-06, 0.05273, 0.9986, -4.822e-06, 0.05273, -1.0, -5.793e-06, 4.815e-07, -1.0, 3.611e-07, -1.639e-06, -1.0, -1.323e-06, -1.059e-06, 1.0, -5.793e-06, 4.815e-07, 1.0, -1.323e-06, -1.059e-06, 1.0, 3.611e-07, -1.639e-06, 0.6275, 0.7336, -0.2608, 0.7321, 0.101, -0.6737, 0.2793, 0.6893, -0.6685, -0.6275, -0.7336, -0.2608, -0.7321, -0.101, -0.6737, -0.2793, -0.6893, -0.6685, 0.9973, 0.0004936, 0.07374, 0.9973, 0.0, 0.07366, 0.9973, 4.571e-05, 0.07367, -0.9974, 0.0, 0.07185, -0.9974, 0.0, 0.07185, -0.9974, 0.0, 0.07185, 0.9996, -8.841e-06, -0.02653, 0.9996, 0.0, -0.02653, 0.9996, -7.777e-07, -0.02653, -0.9996, 8.841e-06, -0.02653, -0.9996, 0.0, -0.02653, -0.9996, 7.777e-07, -0.02653, -0.9975, -2.623e-07, 0.07106, -0.9975, -4.614e-06, 0.07106, -0.9975, -4.232e-06, 0.07106, 0.9997, 0.0005794, -0.0256, 0.9997, 4.625e-06, -0.02569, 0.9997, 0.0003894, -0.02563, -0.9997, -0.0005792, -0.0256, -0.9997, 0.0, -0.02569, -0.9997, -0.0003851, -0.02563, -0.9467, 0.1856, -0.2633, -0.4504, 0.5907, -0.6695, -0.7321, -0.101, -0.6737, 0.9467, -0.1856, -0.2633, 0.4504, -0.5907, -0.6695, 0.7321, 0.101, -0.6737, 0.9974, -0.004852, 0.07162, 0.9974, -0.009736, 0.07131, 0.9974, -0.00486, 0.07162, -0.9986, -1.447e-06, 0.05273, -0.9986, 0.0, 0.05273, -0.9986, -4.822e-06, 0.05273, 0.9986, -1.447e-06, 0.05273, 0.9986, -4.822e-06, 0.05273, 0.9986, 0.0, 0.05273, -1.0, -5.793e-06, 4.815e-07, -1.0, -1.323e-06, -1.059e-06, -1.0, -7.714e-06, 1.144e-06, 1.0, -5.793e-06, 4.815e-07, 1.0, -7.714e-06, 1.144e-06, 1.0, -1.323e-06, -1.059e-06, 1.0, 0.0, 0.0, 1.0, 0.0, 0.0, 1.0, 0.0, 0.0, -1.0, 0.0, 0.0, -1.0, 0.0, 0.0, -1.0, 0.0, 0.0, -1.0, 0.0, 0.0, -1.0, 0.0, 0.0, -1.0, 0.0, 0.0, 1.0, 0.0, 0.0, 1.0, 0.0, 0.0, 1.0, 0.0, 0.0, 0.866, -0.4991, -0.02985, 0.8661, -0.499, -0.02988, 0.8657, -0.4996, -0.02972, -0.8659, 0.4994, -0.02978, -0.8661, 0.499, -0.02988, -0.8657, 0.4996, -0.02972, -0.866, 0.4991, -0.02966, -0.8661, 0.499, -0.02969, -0.8659, 0.4994, -0.02958, 0.866, -0.4991, -0.02966, 0.8661, -0.499, -0.02969, 0.8657, -0.4996, -0.02949, -0.866, -0.4991, -0.02952, -0.8661, -0.499, -0.0295, -0.8659, -0.4994, -0.02959, -0.866, -0.4991, -0.02972, -0.8661, -0.499, -0.02969, -0.8657, -0.4997, -0.02989, 0.866, 0.4991, -0.02952, 0.8661, 0.499, -0.0295, 0.8657, 0.4997, -0.02966, 0.8659, 0.4994, -0.02981, 0.8661, 0.499, -0.02969, 0.8657, 0.4997, -0.02989, 1.0, 0.0, 0.0, 1.0, 0.0, 0.0, 1.0, 0.0, 0.0, -1.0, 0.0, 0.0, -1.0, 0.0, 0.0, -1.0, 0.0, 0.0, 1.0, 0.0, 0.0, 1.0, 0.0, 0.0, 1.0, 0.0, 0.0, -1.0, 0.0, 0.0, -1.0, 0.0, 0.0, -1.0, 0.0, 0.0, 0.4993, -0.8648, 0.05314, 0.4993, -0.8648, 0.05314, 0.4993, -0.8648, 0.05314, -0.4993, 0.8648, 0.05314, -0.4993, 0.8648, 0.05314, -0.4993, 0.8648, 0.05314, 0.4993, 0.8648, 0.05314, 0.4993, 0.8648, 0.05314, 0.4993, 0.8648, 0.05314, -0.4993, -0.8648, 0.05314, -0.4993, -0.8648, 0.05314, -0.4993, -0.8648, 0.05314, 0.5, 0.866, -6.173e-07, 0.5, 0.866, -9.627e-07, 0.5, 0.866, -1.093e-06, -0.5, -0.866, 4.773e-07, -0.5, -0.866, -5.308e-07, -0.5, -0.866, -9.107e-07, -0.5, 0.866, 7.774e-07, -0.5, 0.866, -1.309e-06, -0.5, 0.866, -2.095e-06, 0.5, -0.866, 7.324e-07, 0.5, -0.866, -1.964e-07, 0.5, -0.866, -5.464e-07, 0.866, -0.4991, -0.02966, 0.8657, -0.4996, -0.02949, 0.8657, -0.4998, -0.02945, -0.866, 0.4991, -0.02966, -0.8659, 0.4994, -0.02958, -0.8657, 0.4998, -0.02945, -0.866, -0.4991, -0.02972, -0.8657, -0.4997, -0.02989, -0.8656, -0.4998, -0.02992, 0.8659, 0.4994, -0.02981, 0.8657, 0.4997, -0.02989, 0.8656, 0.4998, -0.02993, 0.866, 0.4991, -0.02952, 0.8657, 0.4997, -0.02966, 0.8656, 0.4998, -0.02969, -0.866, -0.4991, -0.02952, -0.8659, -0.4994, -0.02959, -0.8656, -0.4998, -0.02969, -0.8659, 0.4994, -0.02978, -0.8657, 0.4996, -0.02972, -0.8657, 0.4998, -0.02969, 0.866, -0.4991, -0.02985, 0.8657, -0.4996, -0.02972, 0.8657, -0.4998, -0.02969, 0.4993, -0.8648, 0.05314, 0.4993, -0.8648, 0.05314, 0.4993, -0.8648, 0.05314, 0.4993, 0.8648, 0.05314, 0.4993, 0.8648, 0.05314, 0.4993, 0.8648, 0.05314, -0.4993, 0.8648, 0.05314, -0.4993, 0.8648, 0.05314, -0.4993, 0.8648, 0.05314, -0.4993, -0.8648, 0.05314, -0.4993, -0.8648, 0.05314, -0.4993, -0.8648, 0.05314, -0.5, -0.866, 4.773e-07, -0.5, -0.866, 9.107e-07, -0.5, -0.866, -5.308e-07, 0.5, 0.866, -6.173e-07, 0.5, 0.866, -4.688e-07, 0.5, 0.866, -9.627e-07, 0.5, -0.866, 7.324e-07, 0.5, -0.866, 1.132e-06, 0.5, -0.866, -1.964e-07, -0.5, 0.866, 7.774e-07, -0.5, 0.866, 1.674e-06, -0.5, 0.866, -1.309e-06, 2.3e-07, 0.0, -1.0, -0.2793, -0.6893, -0.6685, -0.7321, -0.101, -0.6737, 0.7321, 0.101, -0.6737, 2.3e-07, 0.0, -1.0, 0.2793, 0.6893, -0.6685, 2.3e-07, 0.0, -1.0, -0.7321, -0.101, -0.6737, -0.4504, 0.5907, -0.6695, 2.3e-07, 0.0, -1.0, 0.7321, 0.101, -0.6737, 0.4504, -0.5907, -0.6695, 0.0, -0.9974, 0.07194, 0.0, -0.9974, 0.07194, 0.0, -0.9974, 0.07194, 0.0005708, 0.9974, 0.0719, 0.0004267, 0.9974, 0.07191, 0.001111, 0.9974, 0.07187, -2.338e-06, 0.9975, 0.07098, 8.205e-06, 0.9975, 0.07098, -3.076e-06, 0.9975, 0.07098, 0.004886, -0.9974, 0.07177, 0.004855, -0.9974, 0.07177, 3.076e-06, -0.9975, 0.07098, -0.2793, -0.6893, -0.6685, 2.3e-07, 0.0, -1.0, 0.4504, -0.5907, -0.6695, 0.2793, 0.6893, -0.6685, 2.3e-07, 0.0, -1.0, -0.4504, 0.5907, -0.6695, -0.3137, 0.9133, -0.2598, 0.2793, 0.6893, -0.6685, -0.4504, 0.5907, -0.6695, 0.3137, -0.9133, -0.2598, -0.2793, -0.6893, -0.6685, 0.4504, -0.5907, -0.6695, 0.004886, -0.9974, 0.07177, 0.009722, -0.9973, 0.07255, 0.004855, -0.9974, 0.07177, -2.338e-06, 0.9975, 0.07098, 9.284e-06, 0.9975, 0.07098, 8.205e-06, 0.9975, 0.07098, 0.0002486, -0.9996, -0.02657, 0.000385, -0.9996, -0.02655, 0.000616, -0.9996, -0.02652, -0.0002509, 0.9996, -0.02657, -0.0003853, 0.9996, -0.02655, -0.0006191, 0.9996, -0.02651, 1.187e-05, 0.9997, -0.02561, 1.046e-06, 0.9997, -0.02561, 1.259e-05, 0.9997, -0.02561, -9.168e-06, -0.9997, -0.02561, -5.118e-06, -0.9997, -0.02561, -9.436e-06, -0.9997, -0.02561, -0.0002509, 0.9996, -0.02657, 0.0, 0.9996, -0.02662, -0.0003853, 0.9996, -0.02655, 0.0002486, -0.9996, -0.02657, 0.0, -0.9996, -0.02662, 0.000385, -0.9996, -0.02655, 3.966e-06, -0.9979, 0.06542, 5.326e-07, -0.9979, 0.06542, 0.0, -0.9979, 0.06542, -1.697e-06, 0.9979, 0.06542, 1.212e-06, 0.9979, 0.06542, 1.663e-06, 0.9979, 0.06542, 0.7049, 0.7049, -0.07981, 0.7049, 0.7049, -0.07981, 0.6875, 0.6875, 0.2341, -0.7048, -0.7049, -0.07981, -0.7048, -0.7049, -0.07981, -0.6875, -0.6875, 0.2341, -0.6875, 0.6875, 0.2341, -0.7049, 0.7049, -0.07981, -0.7049, 0.7049, -0.07981, 0.6875, -0.6875, 0.2341, 0.7048, -0.7049, -0.07981, 0.7048, -0.7049, -0.07981, -1.0, 0.0, 0.0, -1.0, 0.0, 0.0, -1.0, 0.0, 0.0, 1.0, 0.0, 0.0, 1.0, 0.0, 0.0, 1.0, 0.0, 0.0, -1.0, 0.0, 0.0, -1.0, 0.0, 0.0, -1.0, 0.0, 0.0, 1.0, 0.0, 0.0, 1.0, 0.0, 0.0, 1.0, 0.0, 0.0, 0.6524, 0.6524, -0.3858, 0.7049, 0.7049, -0.07981, 0.7049, 0.7049, -0.07981, -0.6524, -0.6524, -0.3858, -0.7048, -0.7049, -0.07981, -0.7048, -0.7049, -0.07981, -0.7049, 0.7049, -0.07981, -0.7049, 0.7049, -0.07981, -0.6524, 0.6524, -0.3858, 0.7048, -0.7049, -0.07981, 0.7048, -0.7049, -0.07981, 0.6524, -0.6524, -0.3858, -9.168e-06, -0.9997, -0.02561, -4.726e-06, -0.9997, -0.02561, -5.118e-06, -0.9997, -0.02561, 1.187e-05, 0.9997, -0.02561, 0.0, 0.9997, -0.02561, 1.046e-06, 0.9997, -0.02561, -0.7019, -0.6079, 0.3711, -0.7369, -0.6382, 0.2228, -0.7369, -0.6382, 0.2228, 0.702, -0.6079, 0.3711, 0.7369, -0.6382, 0.2228, 0.7369, -0.6382, 0.2228, 0.7019, 0.6079, 0.3711, 0.7369, 0.6382, 0.2228, 0.7369, 0.6382, 0.2228, -0.702, 0.6079, 0.3711, -0.7369, 0.6382, 0.2228, -0.7369, 0.6382, 0.2228, -1.26e-05, -0.9996, -0.02969, -1.19e-05, -0.9996, -0.02969, -1.273e-05, -0.9996, -0.02969, 1.356e-05, 0.9996, -0.02969, 1.861e-05, 0.9996, -0.02969, 1.263e-05, 0.9996, -0.02969, -1.26e-05, -0.9996, -0.02969, -1.174e-05, -0.9996, -0.02969, -1.19e-05, -0.9996, -0.02969, 1.356e-05, 0.9996, -0.02969, 1.974e-05, 0.9996, -0.02969, 1.861e-05, 0.9996, -0.02969, 0.7019, -0.6079, 0.3711, 0.702, -0.6079, 0.3711, 0.7369, -0.6382, 0.2228, 0.7019, 0.6079, 0.3711, 0.7019, 0.6079, 0.3711, 0.7369, 0.6382, 0.2228, -0.7019, -0.6079, 0.3711, -0.7019, -0.6079, 0.3711, -0.7369, -0.6382, 0.2228, -0.7019, 0.6079, 0.3711, -0.702, 0.6079, 0.3711, -0.7369, 0.6382, 0.2228, 0.0005708, 0.9974, 0.0719, 0.0, 0.9974, 0.07194, 0.0004267, 0.9974, 0.07191, 0.0, -0.9974, 0.07194, 0.0, -0.9974, 0.07194, 0.0, -0.9974, 0.07194, -0.65, 0.563, 0.5104, -0.702, 0.6079, 0.3711, -0.7019, 0.6079, 0.3711, 0.65, -0.563, 0.5104, 0.702, -0.6079, 0.3711, 0.7019, -0.6079, 0.3711, -0.65, -0.563, 0.5104, -0.7019, -0.6079, 0.3711, -0.7019, -0.6079, 0.3711, 0.65, 0.563, 0.5104, 0.7019, 0.6079, 0.3711, 0.7019, 0.6079, 0.3711, -0.7559, 0.6547, 0.0, -0.7559, 0.6547, 0.0, -0.7559, 0.6547, 0.0, -0.7559, 0.6547, 0.0, -0.7559, 0.6547, 0.0, -0.7559, 0.6547, 0.0, 0.7559, -0.6547, 0.0, 0.7559, -0.6547, 0.0, 0.7559, -0.6547, 0.0, 0.7559, 0.6547, 0.0, 0.7559, 0.6547, 0.0, 0.7559, 0.6547, 0.0, -0.7559, -0.6547, 0.0, -0.7559, -0.6547, 0.0, -0.7559, -0.6547, 0.0, -0.7559, -0.6547, 0.0, -0.7559, -0.6547, 0.0, -0.7559, -0.6547, 0.0, 0.7559, 0.6547, 0.0, 0.7559, 0.6547, 0.0, 0.7559, 0.6547, 0.0, 0.7559, -0.6547, 0.0, 0.7559, -0.6547, 0.0, 0.7559, -0.6547, 0.0, -1.356e-05, 0.9996, -0.02969, -1.861e-05, 0.9996, -0.02969, -1.974e-05, 0.9996, -0.02969, 1.26e-05, -0.9996, -0.02969, 1.19e-05, -0.9996, -0.02969, 1.174e-05, -0.9996, -0.02969, 1.26e-05, -0.9996, -0.02969, 1.273e-05, -0.9996, -0.02969, 1.19e-05, -0.9996, -0.02969, -1.356e-05, 0.9996, -0.02969, -1.263e-05, 0.9996, -0.02969, -1.861e-05, 0.9996, -0.02969, 3.966e-06, -0.9979, 0.06542, 4.712e-06, -0.9979, 0.06542, 5.326e-07, -0.9979, 0.06542, -1.697e-06, 0.9979, 0.06542, -2.329e-06, 0.9979, 0.06542, 1.212e-06, 0.9979, 0.06542, 4.258e-06, 2.228e-06, 1.0, -2.72e-07, -1.587e-07, 1.0, 7.884e-06, 4.139e-06, 1.0, -4.258e-06, 2.228e-06, 1.0, -7.884e-06, 4.139e-06, 1.0, 2.72e-07, -1.587e-07, 1.0, -3.941e-06, 2.562e-06, 1.0, 4.371e-07, -1.824e-07, 1.0, -7.446e-06, 4.758e-06, 1.0, 4.093e-06, -2.562e-06, 1.0, -3.696e-07, 1.824e-07, 1.0, 7.665e-06, -4.758e-06, 1.0, -4.258e-06, 2.228e-06, 1.0, 2.72e-07, -1.587e-07, 1.0, 3.898e-06, -2.07e-06, 1.0, 4.258e-06, 2.228e-06, 1.0, -3.898e-06, -2.07e-06, 1.0, -2.72e-07, -1.587e-07, 1.0, -3.941e-06, 2.562e-06, 1.0, 3.942e-06, -2.379e-06, 1.0, 4.371e-07, -1.824e-07, 1.0, 4.093e-06, -2.562e-06, 1.0, -3.942e-06, 2.379e-06, 1.0, -3.696e-07, 1.824e-07, 1.0, -2.056e-06, -1.022e-06, -1.0, -1.426e-06, -1.413e-06, -1.0, -3.698e-06, 0.0, -1.0, 2.056e-06, -1.022e-06, -1.0, 3.698e-06, 0.0, -1.0, 1.426e-06, -1.413e-06, -1.0, -3.902e-09, 2.087e-06, -1.0, 6.193e-07, 1.847e-06, -1.0, 2.257e-06, 1.216e-06, -1.0, 3.902e-09, -2.087e-06, -1.0, -6.193e-07, -1.847e-06, -1.0, -2.257e-06, -1.216e-06, -1.0, -1.9e-06, -1.066e-06, -1.0, -1.641e-06, -2.718e-06, -1.0, -1.998e-06, -4.367e-07, -1.0, 1.9e-06, 1.066e-06, -1.0, 1.641e-06, 2.718e-06, -1.0, 1.998e-06, 4.367e-07, -1.0, -1.9e-06, -1.066e-06, -1.0, -1.998e-06, -4.367e-07, -1.0, -2.257e-06, 1.215e-06, -1.0, 1.9e-06, 1.066e-06, -1.0, 1.998e-06, 4.367e-07, -1.0, 2.257e-06, -1.215e-06, -1.0, -3.902e-09, 2.087e-06, -1.0, -1.641e-06, 2.718e-06, -1.0, 6.193e-07, 1.847e-06, -1.0, 3.902e-09, -2.087e-06, -1.0, 1.641e-06, -2.718e-06, -1.0, -6.193e-07, -1.847e-06, -1.0, -2.056e-06, -1.022e-06, -1.0, 2.159e-07, -2.435e-06, -1.0, -1.426e-06, -1.413e-06, -1.0, 2.358e-07, 4.79e-06, 1.0, -2.19e-07, -4.449e-06, 1.0, -1.679e-08, -3.411e-07, 1.0, -1.516e-07, -4.79e-06, 1.0, 0.0, 4.449e-06, 1.0, -6.74e-08, 3.411e-07, 1.0, 2.056e-06, -1.022e-06, -1.0, 1.426e-06, -1.413e-06, -1.0, -2.159e-07, -2.435e-06, -1.0, -1.516e-07, -4.79e-06, 1.0, -6.74e-08, 3.411e-07, 1.0, -2.19e-07, -8.898e-06, 1.0, 2.358e-07, 4.79e-06, 1.0, -1.679e-08, -3.411e-07, 1.0, 4.38e-07, 8.898e-06, 1.0, 0.0, 0.0, -1.0, 0.0, 0.0, -1.0, 0.0, 0.0, -1.0, 0.0, 0.0, -1.0, 0.0, 0.0, -1.0, 0.0, 0.0, -1.0, 0.0, 0.0, -1.0, 0.0, 0.0, -1.0, 0.0, 0.0, -1.0, 0.0, 0.0, -1.0, 0.0, 0.0, -1.0, 0.0, 0.0, -1.0, 0.3259, 0.9454, 0.0, 0.0, 1.0, 0.0, 0.6517, 0.7585, 0.0, 0.0, 0.0, -1.0, 0.0, 0.0, -1.0, 0.0, 0.0, -1.0, 0.0, -1.0, 0.0, 0.0, -1.0, 0.0, 0.0, -1.0, 0.0, 0.0, -1.0, 0.0, 0.0, -1.0, 0.0, 0.0, -1.0, 0.0, 0.0, 0.0, -1.0, 0.0, 0.0, -1.0, 0.0, 0.0, -1.0, 0.0, -1.0, 0.0, 0.0, -1.0, 0.0, 0.0, -1.0, 0.0, 0.0, -1.0, 0.0, 0.0, -1.0, 0.0, 0.0, -1.0, 0.0, 1.251e-08, 0.0, 1.0, 1.265e-08, 0.0, 1.0, 5.027e-08, 0.0, 1.0, 0.0, 0.0, -1.0, 0.0, 0.0, -1.0, 0.0, 0.0, -1.0, 0.0, 0.0, 1.0, 0.0, 0.0, 1.0, 0.0, 0.0, 1.0, 0.0, 0.0, -1.0, 0.0, 0.0, -1.0, 0.0, 0.0, -1.0, 0.0, 0.0, -1.0, 0.0, 0.0, -1.0, 0.0, 0.0, -1.0, 0.3259, 0.9454, 0.0, 0.0, 1.0, 0.0, 0.0, 1.0, 0.0, 0.0, 0.0, 1.0, 0.0, 0.0, 1.0, 0.0, 0.0, 1.0, 0.0, 1.0, 0.0, 0.0, 1.0, 0.0, 0.0, 1.0, 0.0, -1.251e-08, 0.0, 1.0, -5.027e-08, 0.0, 1.0, -1.265e-08, 0.0, 1.0, -0.3137, 0.9133, -0.2598, 0.6275, 0.7336, -0.2608, 0.2793, 0.6893, -0.6685, 0.3137, -0.9133, -0.2598, -0.3252, -0.9457, 7.171e-06, -0.6275, -0.7336, -0.2608, 0.3137, -0.9133, -0.2598, 0.6502, -0.7597, 1.637e-08, -0.3252, -0.9457, 7.171e-06, -0.3137, 0.9133, -0.2598, 0.3252, 0.9457, 7.171e-06, 0.6275, 0.7336, -0.2608, 0.0, 0.0, 1.0, 0.0, 0.0, 1.0, 0.0, 0.0, 1.0, 0.0, 0.0, 1.0, 0.0, 0.0, 1.0, 0.0, 0.0, 1.0, 0.0, 1.0, 0.0, 0.0, 1.0, 0.0, 0.0, 1.0, 0.0, 0.0, 1.0, 0.0, 0.0, 1.0, 0.0, 0.0, 1.0, 0.0, 0.0, 0.0, -1.0, 0.0, 0.0, -1.0, 0.0, 0.0, -1.0, 0.0, 0.0, 1.0, 0.0, 0.0, 1.0, 0.0, 0.0, 1.0, 0.0, -1.0, 0.0, 0.0, -1.0, 0.0, 0.0, -1.0, 0.0, 0.0, -1.0, 0.0, 0.0, -1.0, 0.0, 0.0, -1.0, 0.0, 0.0, 0.0, 1.0, 0.0, 0.0, 1.0, 0.0, 0.0, 1.0, 0.0, -1.0, 0.0, 0.0, -1.0, 0.0, 0.0, -1.0, 0.0, 0.0, -1.0, 0.0, 0.0, -1.0, 0.0, 0.0, -1.0, 0.0, 0.0, 1.0, 0.0, 0.0, 1.0, 0.0, 0.0, 1.0, 0.0, 0.0, 1.0, 0.0, 0.0, 1.0, 0.0, 0.0, 1.0, 0.0, 1.265e-08, 0.0, 1.0, 1.251e-08, 0.0, 1.0, -1.251e-08, 0.0, 1.0, 1.265e-08, 0.0, 1.0, -1.251e-08, 0.0, 1.0, -1.265e-08, 0.0, 1.0, 0.0, 1.0, 0.0, 0.0, 1.0, 0.0, 0.0, 1.0, 0.0, -0.3137, 0.9133, -0.2598, -0.6502, 0.7597, 1.637e-08, 0.3252, 0.9457, 7.171e-06, 0.3137, -0.9133, -0.2598, -0.6275, -0.7336, -0.2608, -0.2793, -0.6893, -0.6685])] * 3)])
arm_tower_g_b_hit_skeleton = bpy.data.armatures.new('tower_g_b_hit_skeleton')  # bones are not reproduced

# ---- objects
ob_tower_g_b_hit_rig = bpy.data.objects.new('tower_g_b_hit_rig', arm_tower_g_b_hit_skeleton)
ob_tower_g_b_hit_mesh_0 = bpy.data.objects.new('tower_g_b_hit_mesh_0', me_tower_g_b_hit_mesh_0)
ob_tower_g_b_hit_mesh_1 = bpy.data.objects.new('tower_g_b_hit_mesh_1', me_tower_g_b_hit_mesh_1)
ob_tower_g_b_hit_mesh_2 = bpy.data.objects.new('tower_g_b_hit_mesh_2', me_tower_g_b_hit_mesh_2)

# ---- transforms, parenting, visibility, modifiers, constraints
ob_tower_g_b_hit_rig.location = (0.0, 0.0, 0.0)
ob_tower_g_b_hit_rig.show_in_front = True
ob_tower_g_b_hit_mesh_0.parent = ob_tower_g_b_hit_rig
ob_tower_g_b_hit_mesh_0.location = (0.0, 0.0, 0.0)
_vg = ob_tower_g_b_hit_mesh_0.vertex_groups.new(name='tower_g_hit1')
_vg.add([0, 1, 2, 3, 4, 5, 6, 7, 8, 9, 10, 11, 12, 13, 14, 15, 16, 17, 18, 19, 20, 21, 22, 23, 24, 25, 26, 27, 28, 29, 30, 31, 32, 33, 34, 35], 1.0, 'REPLACE')
_m = ob_tower_g_b_hit_mesh_0.modifiers.new('FEZ skin', 'ARMATURE')
_m.object = ob_tower_g_b_hit_rig
ob_tower_g_b_hit_mesh_1.parent = ob_tower_g_b_hit_rig
ob_tower_g_b_hit_mesh_1.location = (0.0, 0.0, 0.0)
_vg = ob_tower_g_b_hit_mesh_1.vertex_groups.new(name='tower_g_hit1')
_vg.add([0, 1, 2, 3, 4, 5, 6, 7, 8, 9, 10, 11], 1.0, 'REPLACE')
_m = ob_tower_g_b_hit_mesh_1.modifiers.new('FEZ skin', 'ARMATURE')
_m.object = ob_tower_g_b_hit_rig
ob_tower_g_b_hit_mesh_2.parent = ob_tower_g_b_hit_rig
ob_tower_g_b_hit_mesh_2.location = (0.0, 0.0, 0.0)
_vg = ob_tower_g_b_hit_mesh_2.vertex_groups.new(name='tower_g_hit1')
_vg.add([0, 1, 2, 3, 4, 5, 6, 7, 8, 9, 10, 11, 12, 13, 14, 15, 16, 17, 18, 19, 20, 21, 22, 23, 24, 25, 26, 27, 28, 29, 30, 31, 32, 33, 34, 35, 36, 37, 38, 39, 40, 41, 42, 43, 44, 45, 46, 47, 48, 49, 50, 51, 52, 53, 54, 55, 56, 57, 58, 59, 60, 61, 62, 63, 64, 65, 66, 67, 68, 69, 70, 71, 72, 73, 74, 75, 76, 77, 78, 79, 80, 81, 82, 83, 84, 85, 86, 87, 88, 89, 90, 91, 92, 93, 94, 95, 96, 97, 98, 99, 100, 101, 102, 103, 104, 105, 106, 107, 108, 109, 110, 111, 112, 113, 114, 115, 116, 117, 118, 119, 120, 121, 122, 123, 124, 125, 126, 127, 128, 129, 130, 131, 132, 133, 134, 135, 136, 137, 138, 139, 140, 141, 142, 143, 144, 145, 146, 147, 148, 149, 150, 151, 152, 153, 154, 155, 156, 157, 158, 159, 160, 161, 162, 163, 164, 165, 166, 167, 168, 169, 170, 171, 172, 173, 174, 175, 176, 177, 178, 179, 180, 181, 182, 183, 184, 185, 186, 187, 188, 189, 190, 191, 192, 193, 194, 195, 196, 197, 198, 199, 200, 201, 202, 203, 204, 205, 206, 207, 208, 209, 210, 211, 212, 213, 214, 215, 216, 217, 218, 219, 220, 221, 222, 223, 224, 225, 226, 227, 228, 229, 230, 231, 232, 233, 234, 235, 236, 237, 238, 239, 240, 241, 242, 243, 244, 245, 246, 247, 248, 249, 250, 251, 252, 253, 254, 255, 256, 257, 258, 259, 260, 261, 262, 263, 264, 265, 266, 267, 268, 269, 270, 271, 272, 273, 274, 275, 276, 277, 278, 279, 280, 281, 282, 283, 284, 285, 286, 287, 288, 289, 290, 291, 292, 293, 294, 295, 296, 297, 298, 299, 300, 301, 302, 303, 304, 305, 306, 307, 308, 309, 310, 311, 312, 313, 314, 315, 316, 317, 318, 319, 320, 321, 322, 323, 324, 325, 326, 327, 328, 329, 330, 331, 332, 333, 334, 335, 336, 337, 338, 339, 340, 341, 342, 343, 344, 345, 346, 347, 348, 349, 350, 351, 352, 353, 354, 355, 356, 357, 358, 359, 360, 361, 362, 363, 364, 365, 366, 367, 368, 369, 370, 371, 372, 373, 374, 375, 376, 377, 378, 379, 380, 381, 382, 383, 384, 385, 386, 387, 388, 389, 390, 391, 392, 393, 394, 395, 396, 397, 398, 399], 1.0, 'REPLACE')
_m = ob_tower_g_b_hit_mesh_2.modifiers.new('FEZ skin', 'ARMATURE')
_m.object = ob_tower_g_b_hit_rig

# ---- collection membership
scene.collection.objects.link(ob_tower_g_b_hit_rig)
col_tower_g_b_hit.objects.link(ob_tower_g_b_hit_mesh_0)
col_tower_g_b_hit.objects.link(ob_tower_g_b_hit_mesh_1)
col_tower_g_b_hit.objects.link(ob_tower_g_b_hit_mesh_2)

# ---- scene / render settings (as saved in the file)
scene.frame_start = 1; scene.frame_end = 250; scene.frame_set(1)
scene.render.engine = 'BLENDER_EEVEE_NEXT'
scene.render.bake_bias = 0.0
scene.render.bake_samples = 0
scene.render.compositor_device = 'GPU'
scene.eevee.use_volume_custom_range = False
scene.eevee.fast_gi_thickness_near = 0.1
scene.eevee.fast_gi_thickness_far = 0.0
scene.eevee.ray_tracing_options.screen_trace_thickness = 0.1
bpy.context.view_layer.update()

# ---- added for rendering (the .blend has no active camera and no usable light): camera, sun + grey world if the file has none
cam_auto = bpy.data.cameras.new('AutoCamera')
cam_auto.lens = 50.0
cam_auto.sensor_width = 36.0
cam_auto.clip_end = 1000.0
ob_auto_camera = bpy.data.objects.new('AutoCamera', cam_auto)
scene.collection.objects.link(ob_auto_camera)
ob_auto_camera.location = (11.2384, -13.486, 10.996)
ob_auto_camera.rotation_euler = (1.09748, -7.21219e-08, 0.694738)
scene.camera = ob_auto_camera
light_auto_sun = bpy.data.lights.new('AutoSun', 'SUN')
light_auto_sun.energy = 3.0
light_auto_sun.angle = 0.0523599
ob_auto_sun = bpy.data.objects.new('AutoSun', light_auto_sun)
scene.collection.objects.link(ob_auto_sun)
ob_auto_sun.rotation_euler = (0.872665, 0.174533, 0.523599)
if scene.world is None:
    world_auto = bpy.data.worlds.new('AutoWorld')
    world_auto.color = (0.3, 0.3, 0.3)
    scene.world = world_auto
bpy.context.view_layer.update()
